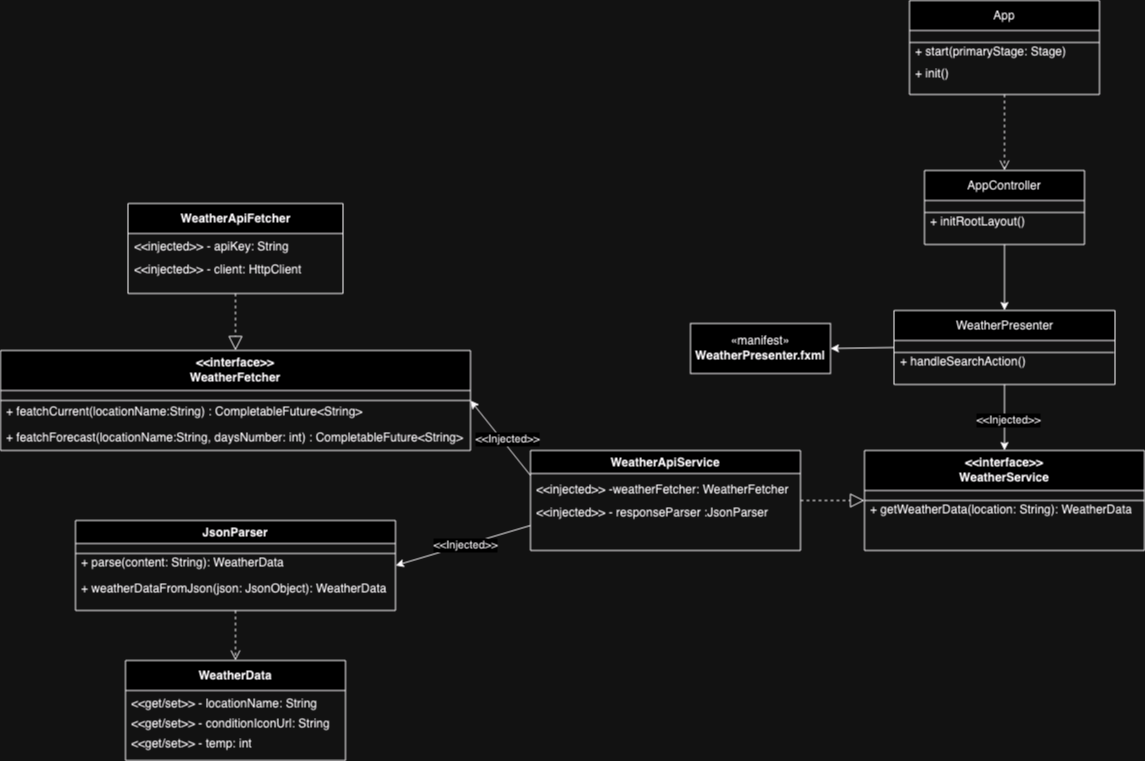

The diagram above was exported from draw.io. Its source (the exported page's mxGraphModel, read from the mxfile embedded in the PNG):
<mxGraphModel dx="1429" dy="915" grid="1" gridSize="10" guides="1" tooltips="1" connect="1" arrows="1" fold="1" page="1" pageScale="1" pageWidth="1169" pageHeight="827" math="0" shadow="0">
  <root>
    <mxCell id="WIyWlLk6GJQsqaUBKTNV-0" />
    <mxCell id="WIyWlLk6GJQsqaUBKTNV-1" parent="WIyWlLk6GJQsqaUBKTNV-0" />
    <mxCell id="wEqHfT6YQ6G2uoxDlD3Y-3" value="" style="html=1;verticalAlign=bottom;endArrow=open;dashed=1;endSize=8;curved=0;rounded=0;exitX=0.5;exitY=1;exitDx=0;exitDy=0;entryX=0.5;entryY=0;entryDx=0;entryDy=0;" parent="WIyWlLk6GJQsqaUBKTNV-1" source="wEqHfT6YQ6G2uoxDlD3Y-85" target="wEqHfT6YQ6G2uoxDlD3Y-82" edge="1">
      <mxGeometry relative="1" as="geometry">
        <mxPoint x="1024" y="110" as="sourcePoint" />
        <mxPoint x="1024" y="173" as="targetPoint" />
      </mxGeometry>
    </mxCell>
    <mxCell id="wEqHfT6YQ6G2uoxDlD3Y-6" value="" style="endArrow=classic;html=1;rounded=0;exitX=0.5;exitY=1;exitDx=0;exitDy=0;entryX=0.5;entryY=0;entryDx=0;entryDy=0;" parent="WIyWlLk6GJQsqaUBKTNV-1" source="wEqHfT6YQ6G2uoxDlD3Y-78" target="wEqHfT6YQ6G2uoxDlD3Y-71" edge="1">
      <mxGeometry width="50" height="50" relative="1" as="geometry">
        <mxPoint x="1024" y="390" as="sourcePoint" />
        <mxPoint x="1014" y="470" as="targetPoint" />
      </mxGeometry>
    </mxCell>
    <mxCell id="wEqHfT6YQ6G2uoxDlD3Y-23" value="&amp;lt;&amp;lt;Injected&amp;gt;&amp;gt;" style="edgeLabel;html=1;align=center;verticalAlign=middle;resizable=0;points=[];" parent="wEqHfT6YQ6G2uoxDlD3Y-6" vertex="1" connectable="0">
      <mxGeometry x="0.0593" y="3" relative="1" as="geometry">
        <mxPoint as="offset" />
      </mxGeometry>
    </mxCell>
    <mxCell id="wEqHfT6YQ6G2uoxDlD3Y-8" value="" style="endArrow=block;dashed=1;endFill=0;endSize=12;html=1;rounded=0;entryX=0;entryY=0.5;entryDx=0;entryDy=0;exitX=1;exitY=0.5;exitDx=0;exitDy=0;" parent="WIyWlLk6GJQsqaUBKTNV-1" source="wEqHfT6YQ6G2uoxDlD3Y-9" target="wEqHfT6YQ6G2uoxDlD3Y-71" edge="1">
      <mxGeometry width="160" relative="1" as="geometry">
        <mxPoint x="840" y="490" as="sourcePoint" />
        <mxPoint x="859" y="523" as="targetPoint" />
      </mxGeometry>
    </mxCell>
    <mxCell id="wEqHfT6YQ6G2uoxDlD3Y-9" value="WeatherApiService" style="swimlane;whiteSpace=wrap;html=1;" parent="WIyWlLk6GJQsqaUBKTNV-1" vertex="1">
      <mxGeometry x="550" y="490" width="270" height="100" as="geometry" />
    </mxCell>
    <mxCell id="wEqHfT6YQ6G2uoxDlD3Y-65" value="&amp;lt;&amp;lt;injected&amp;gt;&amp;gt; -weatherFetcher: WeatherFetcher" style="text;strokeColor=none;fillColor=none;align=left;verticalAlign=top;spacingLeft=4;spacingRight=4;overflow=hidden;rotatable=0;points=[[0,0.5],[1,0.5]];portConstraint=eastwest;whiteSpace=wrap;html=1;" parent="wEqHfT6YQ6G2uoxDlD3Y-9" vertex="1">
      <mxGeometry y="25.5" width="270" height="26" as="geometry" />
    </mxCell>
    <mxCell id="wEqHfT6YQ6G2uoxDlD3Y-66" value="&amp;lt;&amp;lt;injected&amp;gt;&amp;gt; - responseParser :JsonParser&amp;nbsp;" style="text;strokeColor=none;fillColor=none;align=left;verticalAlign=top;spacingLeft=4;spacingRight=4;overflow=hidden;rotatable=0;points=[[0,0.5],[1,0.5]];portConstraint=eastwest;whiteSpace=wrap;html=1;" parent="wEqHfT6YQ6G2uoxDlD3Y-9" vertex="1">
      <mxGeometry y="48.5" width="270" height="26" as="geometry" />
    </mxCell>
    <mxCell id="wEqHfT6YQ6G2uoxDlD3Y-10" value="" style="endArrow=classic;html=1;rounded=0;entryX=1;entryY=0.5;entryDx=0;entryDy=0;exitX=0;exitY=0.25;exitDx=0;exitDy=0;" parent="WIyWlLk6GJQsqaUBKTNV-1" source="wEqHfT6YQ6G2uoxDlD3Y-9" target="wEqHfT6YQ6G2uoxDlD3Y-12" edge="1">
      <mxGeometry width="50" height="50" relative="1" as="geometry">
        <mxPoint x="600" y="550" as="sourcePoint" />
        <mxPoint x="760" y="540" as="targetPoint" />
      </mxGeometry>
    </mxCell>
    <mxCell id="wEqHfT6YQ6G2uoxDlD3Y-20" value="&amp;lt;&amp;lt;Injected&amp;gt;&amp;gt;" style="edgeLabel;html=1;align=center;verticalAlign=middle;resizable=0;points=[];" parent="wEqHfT6YQ6G2uoxDlD3Y-10" vertex="1" connectable="0">
      <mxGeometry x="-0.0944" y="-5" relative="1" as="geometry">
        <mxPoint x="-1" as="offset" />
      </mxGeometry>
    </mxCell>
    <mxCell id="wEqHfT6YQ6G2uoxDlD3Y-11" value="" style="endArrow=classic;html=1;rounded=0;entryX=1;entryY=0.5;entryDx=0;entryDy=0;exitX=0;exitY=0.75;exitDx=0;exitDy=0;" parent="WIyWlLk6GJQsqaUBKTNV-1" source="wEqHfT6YQ6G2uoxDlD3Y-9" target="wEqHfT6YQ6G2uoxDlD3Y-17" edge="1">
      <mxGeometry width="50" height="50" relative="1" as="geometry">
        <mxPoint x="570" y="730" as="sourcePoint" />
        <mxPoint x="590" y="635" as="targetPoint" />
      </mxGeometry>
    </mxCell>
    <mxCell id="wEqHfT6YQ6G2uoxDlD3Y-22" value="&amp;lt;&amp;lt;Injected&amp;gt;&amp;gt;" style="edgeLabel;html=1;align=center;verticalAlign=middle;resizable=0;points=[];" parent="wEqHfT6YQ6G2uoxDlD3Y-11" vertex="1" connectable="0">
      <mxGeometry x="-0.0348" relative="1" as="geometry">
        <mxPoint as="offset" />
      </mxGeometry>
    </mxCell>
    <mxCell id="wEqHfT6YQ6G2uoxDlD3Y-12" value="&amp;lt;&amp;lt;interface&amp;gt;&amp;gt;&lt;br&gt;WeatherFetcher" style="swimlane;whiteSpace=wrap;html=1;startSize=40;" parent="WIyWlLk6GJQsqaUBKTNV-1" vertex="1">
      <mxGeometry x="20" y="390" width="470" height="100" as="geometry" />
    </mxCell>
    <mxCell id="wEqHfT6YQ6G2uoxDlD3Y-50" value="+ featchCurrent(locationName:String) : CompletableFuture&amp;lt;String&amp;gt;" style="text;strokeColor=none;fillColor=none;align=left;verticalAlign=top;spacingLeft=4;spacingRight=4;overflow=hidden;rotatable=0;points=[[0,0.5],[1,0.5]];portConstraint=eastwest;whiteSpace=wrap;html=1;" parent="wEqHfT6YQ6G2uoxDlD3Y-12" vertex="1">
      <mxGeometry y="48" width="470" height="26" as="geometry" />
    </mxCell>
    <mxCell id="wEqHfT6YQ6G2uoxDlD3Y-62" value="" style="line;strokeWidth=1;fillColor=none;align=left;verticalAlign=middle;spacingTop=-1;spacingLeft=3;spacingRight=3;rotatable=0;labelPosition=right;points=[];portConstraint=eastwest;strokeColor=inherit;" parent="wEqHfT6YQ6G2uoxDlD3Y-12" vertex="1">
      <mxGeometry y="46" width="470" height="8" as="geometry" />
    </mxCell>
    <mxCell id="wEqHfT6YQ6G2uoxDlD3Y-74" value="+ featchForecast(locationName:String, daysNumber: int) : CompletableFuture&amp;lt;String&amp;gt;" style="text;strokeColor=none;fillColor=none;align=left;verticalAlign=top;spacingLeft=4;spacingRight=4;overflow=hidden;rotatable=0;points=[[0,0.5],[1,0.5]];portConstraint=eastwest;whiteSpace=wrap;html=1;" parent="wEqHfT6YQ6G2uoxDlD3Y-12" vertex="1">
      <mxGeometry y="74" width="470" height="26" as="geometry" />
    </mxCell>
    <mxCell id="wEqHfT6YQ6G2uoxDlD3Y-14" value="" style="endArrow=block;dashed=1;endFill=0;endSize=12;html=1;rounded=0;entryX=0.5;entryY=0;entryDx=0;entryDy=0;exitX=0.5;exitY=1;exitDx=0;exitDy=0;" parent="WIyWlLk6GJQsqaUBKTNV-1" source="wEqHfT6YQ6G2uoxDlD3Y-16" target="wEqHfT6YQ6G2uoxDlD3Y-12" edge="1">
      <mxGeometry width="160" relative="1" as="geometry">
        <mxPoint x="410" y="440" as="sourcePoint" />
        <mxPoint x="480" y="360" as="targetPoint" />
      </mxGeometry>
    </mxCell>
    <mxCell id="wEqHfT6YQ6G2uoxDlD3Y-16" value="WeatherApiFetcher" style="swimlane;whiteSpace=wrap;html=1;startSize=30;" parent="WIyWlLk6GJQsqaUBKTNV-1" vertex="1">
      <mxGeometry x="147.5" y="243" width="215" height="90" as="geometry" />
    </mxCell>
    <mxCell id="wEqHfT6YQ6G2uoxDlD3Y-51" value="&amp;lt;&amp;lt;injected&amp;gt;&amp;gt; - apiKey: String" style="text;strokeColor=none;fillColor=none;align=left;verticalAlign=top;spacingLeft=4;spacingRight=4;overflow=hidden;rotatable=0;points=[[0,0.5],[1,0.5]];portConstraint=eastwest;whiteSpace=wrap;html=1;" parent="wEqHfT6YQ6G2uoxDlD3Y-16" vertex="1">
      <mxGeometry y="30" width="220" height="26" as="geometry" />
    </mxCell>
    <mxCell id="wEqHfT6YQ6G2uoxDlD3Y-52" value="&amp;lt;&amp;lt;injected&amp;gt;&amp;gt; - client: HttpClient" style="text;strokeColor=none;fillColor=none;align=left;verticalAlign=top;spacingLeft=4;spacingRight=4;overflow=hidden;rotatable=0;points=[[0,0.5],[1,0.5]];portConstraint=eastwest;whiteSpace=wrap;html=1;" parent="wEqHfT6YQ6G2uoxDlD3Y-16" vertex="1">
      <mxGeometry y="53" width="220" height="26" as="geometry" />
    </mxCell>
    <mxCell id="wEqHfT6YQ6G2uoxDlD3Y-17" value="JsonParser" style="swimlane;whiteSpace=wrap;html=1;" parent="WIyWlLk6GJQsqaUBKTNV-1" vertex="1">
      <mxGeometry x="95" y="560" width="320" height="90" as="geometry" />
    </mxCell>
    <mxCell id="wEqHfT6YQ6G2uoxDlD3Y-53" value="+ parse(content: String): WeatherData" style="text;strokeColor=none;fillColor=none;align=left;verticalAlign=top;spacingLeft=4;spacingRight=4;overflow=hidden;rotatable=0;points=[[0,0.5],[1,0.5]];portConstraint=eastwest;whiteSpace=wrap;html=1;" parent="wEqHfT6YQ6G2uoxDlD3Y-17" vertex="1">
      <mxGeometry y="29" width="320" height="26" as="geometry" />
    </mxCell>
    <mxCell id="wEqHfT6YQ6G2uoxDlD3Y-63" value="" style="line;strokeWidth=1;fillColor=none;align=left;verticalAlign=middle;spacingTop=-1;spacingLeft=3;spacingRight=3;rotatable=0;labelPosition=right;points=[];portConstraint=eastwest;strokeColor=inherit;" parent="wEqHfT6YQ6G2uoxDlD3Y-17" vertex="1">
      <mxGeometry y="29" width="320" height="8" as="geometry" />
    </mxCell>
    <mxCell id="wEqHfT6YQ6G2uoxDlD3Y-64" value="+ weatherDataFromJson(json: JsonObject): WeatherData" style="text;strokeColor=none;fillColor=none;align=left;verticalAlign=top;spacingLeft=4;spacingRight=4;overflow=hidden;rotatable=0;points=[[0,0.5],[1,0.5]];portConstraint=eastwest;whiteSpace=wrap;html=1;" parent="wEqHfT6YQ6G2uoxDlD3Y-17" vertex="1">
      <mxGeometry y="55" width="320" height="26" as="geometry" />
    </mxCell>
    <mxCell id="wEqHfT6YQ6G2uoxDlD3Y-18" value="" style="endArrow=classic;html=1;rounded=0;entryX=0.5;entryY=0;entryDx=0;entryDy=0;exitX=0.5;exitY=1;exitDx=0;exitDy=0;" parent="WIyWlLk6GJQsqaUBKTNV-1" source="wEqHfT6YQ6G2uoxDlD3Y-82" target="wEqHfT6YQ6G2uoxDlD3Y-78" edge="1">
      <mxGeometry width="50" height="50" relative="1" as="geometry">
        <mxPoint x="1024" y="243" as="sourcePoint" />
        <mxPoint x="1024" y="319.9999999999999" as="targetPoint" />
      </mxGeometry>
    </mxCell>
    <mxCell id="wEqHfT6YQ6G2uoxDlD3Y-25" value="WeatherData" style="swimlane;whiteSpace=wrap;html=1;startSize=30;" parent="WIyWlLk6GJQsqaUBKTNV-1" vertex="1">
      <mxGeometry x="145" y="700" width="220" height="100" as="geometry" />
    </mxCell>
    <mxCell id="wEqHfT6YQ6G2uoxDlD3Y-36" value="&amp;lt;&amp;lt;get/set&amp;gt;&amp;gt; - locationName: String" style="text;strokeColor=none;fillColor=none;align=left;verticalAlign=top;spacingLeft=4;spacingRight=4;overflow=hidden;rotatable=0;points=[[0,0.5],[1,0.5]];portConstraint=eastwest;whiteSpace=wrap;html=1;" parent="wEqHfT6YQ6G2uoxDlD3Y-25" vertex="1">
      <mxGeometry y="30" width="220" height="26" as="geometry" />
    </mxCell>
    <mxCell id="wEqHfT6YQ6G2uoxDlD3Y-37" value="&amp;lt;&amp;lt;get/set&amp;gt;&amp;gt; - conditionIconUrl: String" style="text;strokeColor=none;fillColor=none;align=left;verticalAlign=top;spacingLeft=4;spacingRight=4;overflow=hidden;rotatable=0;points=[[0,0.5],[1,0.5]];portConstraint=eastwest;whiteSpace=wrap;html=1;" parent="wEqHfT6YQ6G2uoxDlD3Y-25" vertex="1">
      <mxGeometry y="50" width="220" height="26" as="geometry" />
    </mxCell>
    <mxCell id="wEqHfT6YQ6G2uoxDlD3Y-42" value="&amp;lt;&amp;lt;get/set&amp;gt;&amp;gt; - temp: int" style="text;strokeColor=none;fillColor=none;align=left;verticalAlign=top;spacingLeft=4;spacingRight=4;overflow=hidden;rotatable=0;points=[[0,0.5],[1,0.5]];portConstraint=eastwest;whiteSpace=wrap;html=1;" parent="wEqHfT6YQ6G2uoxDlD3Y-25" vertex="1">
      <mxGeometry y="70" width="180" height="26" as="geometry" />
    </mxCell>
    <mxCell id="wEqHfT6YQ6G2uoxDlD3Y-27" value="" style="html=1;verticalAlign=bottom;endArrow=open;dashed=1;endSize=8;curved=0;rounded=0;exitX=0.5;exitY=1;exitDx=0;exitDy=0;entryX=0.5;entryY=0;entryDx=0;entryDy=0;" parent="WIyWlLk6GJQsqaUBKTNV-1" source="wEqHfT6YQ6G2uoxDlD3Y-17" target="wEqHfT6YQ6G2uoxDlD3Y-25" edge="1">
      <mxGeometry relative="1" as="geometry">
        <mxPoint x="290" y="637" as="sourcePoint" />
        <mxPoint x="290" y="700" as="targetPoint" />
      </mxGeometry>
    </mxCell>
    <mxCell id="wEqHfT6YQ6G2uoxDlD3Y-71" value="&amp;lt;&amp;lt;interface&amp;gt;&amp;gt;&lt;br&gt;WeatherService" style="swimlane;whiteSpace=wrap;html=1;startSize=40;" parent="WIyWlLk6GJQsqaUBKTNV-1" vertex="1">
      <mxGeometry x="884" y="490" width="280" height="100" as="geometry" />
    </mxCell>
    <mxCell id="wEqHfT6YQ6G2uoxDlD3Y-72" value="+ getWeatherData(location: String): WeatherData" style="text;strokeColor=none;fillColor=none;align=left;verticalAlign=top;spacingLeft=4;spacingRight=4;overflow=hidden;rotatable=0;points=[[0,0.5],[1,0.5]];portConstraint=eastwest;whiteSpace=wrap;html=1;" parent="wEqHfT6YQ6G2uoxDlD3Y-71" vertex="1">
      <mxGeometry y="46" width="280" height="26" as="geometry" />
    </mxCell>
    <mxCell id="wEqHfT6YQ6G2uoxDlD3Y-73" value="" style="line;strokeWidth=1;fillColor=none;align=left;verticalAlign=middle;spacingTop=-1;spacingLeft=3;spacingRight=3;rotatable=0;labelPosition=right;points=[];portConstraint=eastwest;strokeColor=inherit;" parent="wEqHfT6YQ6G2uoxDlD3Y-71" vertex="1">
      <mxGeometry y="46" width="280" height="8" as="geometry" />
    </mxCell>
    <mxCell id="wEqHfT6YQ6G2uoxDlD3Y-78" value="&lt;span style=&quot;font-weight: normal;&quot;&gt;WeatherPresenter&lt;/span&gt;" style="swimlane;whiteSpace=wrap;html=1;startSize=30;" parent="WIyWlLk6GJQsqaUBKTNV-1" vertex="1">
      <mxGeometry x="913.5" y="350" width="221" height="74" as="geometry" />
    </mxCell>
    <mxCell id="wEqHfT6YQ6G2uoxDlD3Y-79" value="+ handleSearchAction()" style="text;strokeColor=none;fillColor=none;align=left;verticalAlign=top;spacingLeft=4;spacingRight=4;overflow=hidden;rotatable=0;points=[[0,0.5],[1,0.5]];portConstraint=eastwest;whiteSpace=wrap;html=1;" parent="wEqHfT6YQ6G2uoxDlD3Y-78" vertex="1">
      <mxGeometry y="38" width="220" height="26" as="geometry" />
    </mxCell>
    <mxCell id="wEqHfT6YQ6G2uoxDlD3Y-80" value="" style="line;strokeWidth=1;fillColor=none;align=left;verticalAlign=middle;spacingTop=-1;spacingLeft=3;spacingRight=3;rotatable=0;labelPosition=right;points=[];portConstraint=eastwest;strokeColor=inherit;" parent="wEqHfT6YQ6G2uoxDlD3Y-78" vertex="1">
      <mxGeometry y="38" width="220" height="8" as="geometry" />
    </mxCell>
    <mxCell id="wEqHfT6YQ6G2uoxDlD3Y-82" value="&lt;span style=&quot;font-weight: normal;&quot;&gt;AppController&lt;/span&gt;" style="swimlane;whiteSpace=wrap;html=1;startSize=30;" parent="WIyWlLk6GJQsqaUBKTNV-1" vertex="1">
      <mxGeometry x="944" y="210" width="160" height="74" as="geometry" />
    </mxCell>
    <mxCell id="wEqHfT6YQ6G2uoxDlD3Y-83" value="+ initRootLayout()" style="text;strokeColor=none;fillColor=none;align=left;verticalAlign=top;spacingLeft=4;spacingRight=4;overflow=hidden;rotatable=0;points=[[0,0.5],[1,0.5]];portConstraint=eastwest;whiteSpace=wrap;html=1;" parent="wEqHfT6YQ6G2uoxDlD3Y-82" vertex="1">
      <mxGeometry y="38" width="220" height="26" as="geometry" />
    </mxCell>
    <mxCell id="wEqHfT6YQ6G2uoxDlD3Y-84" value="" style="line;strokeWidth=1;fillColor=none;align=left;verticalAlign=middle;spacingTop=-1;spacingLeft=3;spacingRight=3;rotatable=0;labelPosition=right;points=[];portConstraint=eastwest;strokeColor=inherit;" parent="wEqHfT6YQ6G2uoxDlD3Y-82" vertex="1">
      <mxGeometry y="38" width="160" height="8" as="geometry" />
    </mxCell>
    <mxCell id="wEqHfT6YQ6G2uoxDlD3Y-85" value="&lt;span style=&quot;font-weight: normal;&quot;&gt;App&lt;/span&gt;" style="swimlane;whiteSpace=wrap;html=1;startSize=30;" parent="WIyWlLk6GJQsqaUBKTNV-1" vertex="1">
      <mxGeometry x="929" y="40" width="190" height="94" as="geometry" />
    </mxCell>
    <mxCell id="wEqHfT6YQ6G2uoxDlD3Y-86" value="+ start(primaryStage: Stage)" style="text;strokeColor=none;fillColor=none;align=left;verticalAlign=top;spacingLeft=4;spacingRight=4;overflow=hidden;rotatable=0;points=[[0,0.5],[1,0.5]];portConstraint=eastwest;whiteSpace=wrap;html=1;" parent="wEqHfT6YQ6G2uoxDlD3Y-85" vertex="1">
      <mxGeometry y="38" width="170" height="26" as="geometry" />
    </mxCell>
    <mxCell id="wEqHfT6YQ6G2uoxDlD3Y-87" value="" style="line;strokeWidth=1;fillColor=none;align=left;verticalAlign=middle;spacingTop=-1;spacingLeft=3;spacingRight=3;rotatable=0;labelPosition=right;points=[];portConstraint=eastwest;strokeColor=inherit;" parent="wEqHfT6YQ6G2uoxDlD3Y-85" vertex="1">
      <mxGeometry y="38" width="190" height="8" as="geometry" />
    </mxCell>
    <mxCell id="wEqHfT6YQ6G2uoxDlD3Y-88" value="+ init()" style="text;strokeColor=none;fillColor=none;align=left;verticalAlign=top;spacingLeft=4;spacingRight=4;overflow=hidden;rotatable=0;points=[[0,0.5],[1,0.5]];portConstraint=eastwest;whiteSpace=wrap;html=1;" parent="wEqHfT6YQ6G2uoxDlD3Y-85" vertex="1">
      <mxGeometry y="60" width="170" height="26" as="geometry" />
    </mxCell>
    <mxCell id="wEqHfT6YQ6G2uoxDlD3Y-89" value="«manifest»&lt;br&gt;&lt;b&gt;WeatherPresenter.fxml&lt;/b&gt;" style="html=1;whiteSpace=wrap;" parent="WIyWlLk6GJQsqaUBKTNV-1" vertex="1">
      <mxGeometry x="710" y="363" width="140" height="50" as="geometry" />
    </mxCell>
    <mxCell id="wEqHfT6YQ6G2uoxDlD3Y-91" value="" style="endArrow=classic;html=1;rounded=0;entryX=1;entryY=0.5;entryDx=0;entryDy=0;exitX=0;exitY=0.5;exitDx=0;exitDy=0;" parent="WIyWlLk6GJQsqaUBKTNV-1" source="wEqHfT6YQ6G2uoxDlD3Y-78" target="wEqHfT6YQ6G2uoxDlD3Y-89" edge="1">
      <mxGeometry width="50" height="50" relative="1" as="geometry">
        <mxPoint x="1034" y="294" as="sourcePoint" />
        <mxPoint x="1034" y="360" as="targetPoint" />
      </mxGeometry>
    </mxCell>
  </root>
</mxGraphModel>